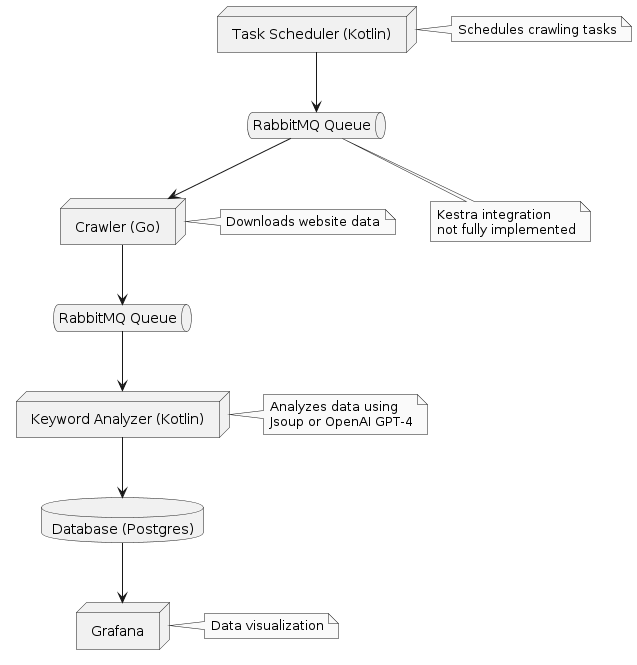

The diagram above was rendered by PlantUML. Its source (embedded in the PNG):
@startuml
skinparam monochrome true
skinparam backgroundcolor transparent
skinparam rectangleBorderThickness 2

node "Task Scheduler (Kotlin)" as scheduler
queue "RabbitMQ Queue" as task_queue
node "Crawler (Go)" as crawler
queue "RabbitMQ Queue" as data_queue
node "Keyword Analyzer (Kotlin)" as analyzer
database "Database (Postgres)" as db
node "Grafana" as grafana

scheduler -down-> task_queue
task_queue -down-> crawler
crawler -down-> data_queue
data_queue -down-> analyzer
analyzer -down-> db
db -down-> grafana

note right of scheduler
  Schedules crawling tasks
end note

note right of crawler
  Downloads website data
end note

note right of analyzer
  Analyzes data using
  Jsoup or OpenAI GPT-4
end note

note right of grafana
  Data visualization
end note

note bottom of task_queue
  Kestra integration
  not fully implemented
end note
@enduml